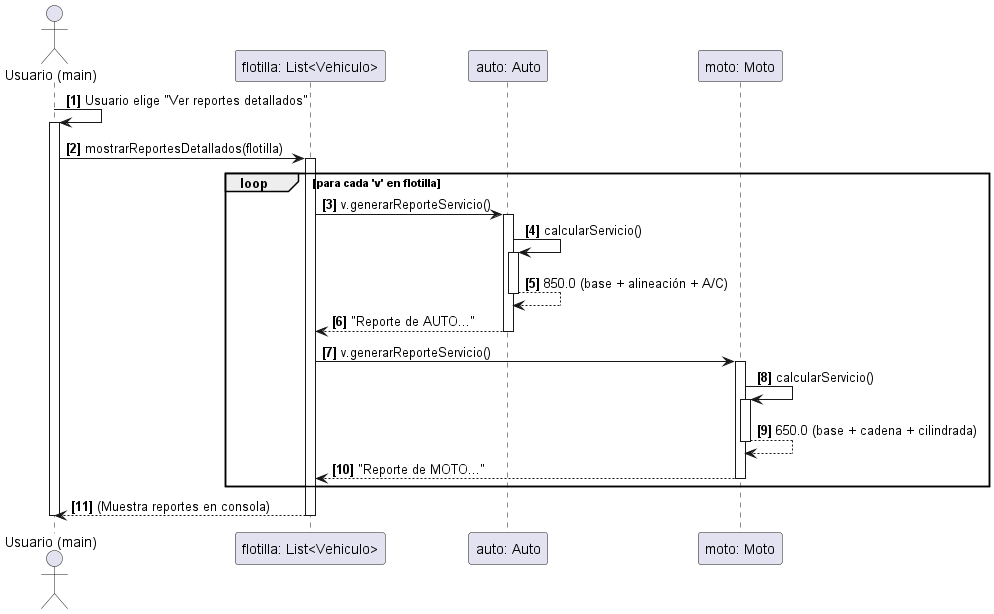

The diagram above was rendered by PlantUML. Its source (embedded in the PNG):
@startuml
skinparam linetype ortho
autonumber "<b>[0]</b>"

actor "Usuario (main)" as main
participant "flotilla: List<Vehiculo>" as flotilla
participant "auto: Auto" as auto
participant "moto: Moto" as moto

'Secuencia
main -> main : Usuario elige "Ver reportes detallados"
activate main

main -> flotilla : mostrarReportesDetallados(flotilla)
activate flotilla

loop para cada 'v' en flotilla
    flotilla -> auto : v.generarReporteServicio()
    activate auto
    auto -> auto : calcularServicio()
    activate auto
    auto --> auto : 850.0 (base + alineación + A/C)
    deactivate auto
    
    auto --> flotilla : "Reporte de AUTO..."
    deactivate auto
    flotilla -> moto : v.generarReporteServicio()
    activate moto
    

    moto -> moto : calcularServicio()
    activate moto
    moto --> moto : 650.0 (base + cadena + cilindrada)
    deactivate moto
    
    moto --> flotilla : "Reporte de MOTO..."
    deactivate moto
end

flotilla --> main : (Muestra reportes en consola)
deactivate flotilla
deactivate main

@enduml